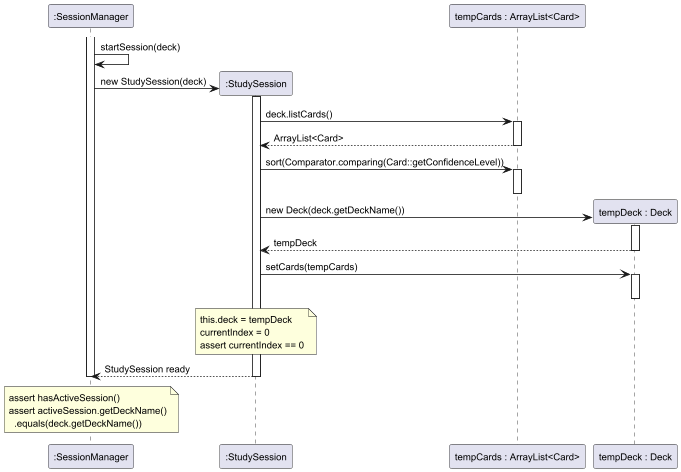

The diagram above was rendered by PlantUML. Its source (embedded in the PNG):
@startuml
skinparam sequenceArrowFontSize 11
skinparam sequenceParticipantFontSize 12
skinparam defaultFontSize 12

participant ":SessionManager" as sm
participant ":StudySession" as ss
participant "tempCards : ArrayList<Card>" as tempCards
participant "tempDeck : Deck" as tempDeck

activate sm
sm -> sm : startSession(deck)

create ss
sm -> ss : new StudySession(deck)
activate ss

ss -> tempCards : deck.listCards()
activate tempCards
tempCards --> ss : ArrayList<Card>
deactivate tempCards

ss -> tempCards : sort(Comparator.comparing(Card::getConfidenceLevel))
activate tempCards
deactivate tempCards

create tempDeck
ss -> tempDeck : new Deck(deck.getDeckName())
activate tempDeck
tempDeck --> ss : tempDeck
deactivate tempDeck

ss -> tempDeck : setCards(tempCards)
activate tempDeck
deactivate tempDeck

note over ss
this.deck = tempDeck
currentIndex = 0
assert currentIndex == 0
end note

ss --> sm : StudySession ready
deactivate ss

note over sm
assert hasActiveSession()
assert activeSession.getDeckName()
  .equals(deck.getDeckName())
end note

deactivate sm
@enduml